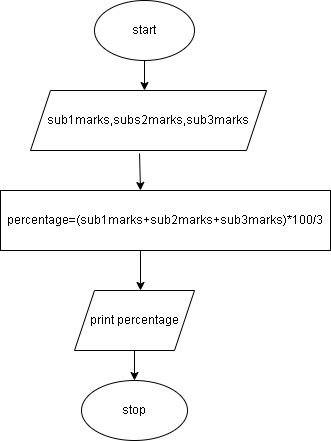

The diagram above was exported from draw.io. Its source (the exported page's mxGraphModel, read from the mxfile embedded in the PNG):
<mxGraphModel dx="880" dy="494" grid="1" gridSize="10" guides="1" tooltips="1" connect="1" arrows="1" fold="1" page="1" pageScale="1" pageWidth="827" pageHeight="1169" math="0" shadow="0">
  <root>
    <mxCell id="0" />
    <mxCell id="1" parent="0" />
    <mxCell id="NKwk6kWXQxSZ53n7IH81-1" value="start" style="ellipse;whiteSpace=wrap;html=1;" vertex="1" parent="1">
      <mxGeometry x="364" y="10" width="100" height="60" as="geometry" />
    </mxCell>
    <mxCell id="NKwk6kWXQxSZ53n7IH81-2" value="" style="endArrow=classic;html=1;rounded=0;" edge="1" parent="1">
      <mxGeometry width="50" height="50" relative="1" as="geometry">
        <mxPoint x="414" y="70" as="sourcePoint" />
        <mxPoint x="414" y="100" as="targetPoint" />
      </mxGeometry>
    </mxCell>
    <mxCell id="NKwk6kWXQxSZ53n7IH81-3" value="sub1marks,subs2marks,sub3marks" style="shape=parallelogram;perimeter=parallelogramPerimeter;whiteSpace=wrap;html=1;fixedSize=1;" vertex="1" parent="1">
      <mxGeometry x="300" y="100" width="236" height="60" as="geometry" />
    </mxCell>
    <mxCell id="NKwk6kWXQxSZ53n7IH81-4" value="" style="endArrow=classic;html=1;rounded=0;exitX=0.462;exitY=1.05;exitDx=0;exitDy=0;exitPerimeter=0;" edge="1" parent="1" source="NKwk6kWXQxSZ53n7IH81-3">
      <mxGeometry width="50" height="50" relative="1" as="geometry">
        <mxPoint x="390" y="280" as="sourcePoint" />
        <mxPoint x="410" y="200" as="targetPoint" />
      </mxGeometry>
    </mxCell>
    <mxCell id="NKwk6kWXQxSZ53n7IH81-5" value="percentage=(sub1marks+sub2marks+sub3marks)*100/3" style="rounded=0;whiteSpace=wrap;html=1;" vertex="1" parent="1">
      <mxGeometry x="270" y="200" width="330" height="60" as="geometry" />
    </mxCell>
    <mxCell id="NKwk6kWXQxSZ53n7IH81-6" value="" style="endArrow=classic;html=1;rounded=0;" edge="1" parent="1">
      <mxGeometry width="50" height="50" relative="1" as="geometry">
        <mxPoint x="410" y="260" as="sourcePoint" />
        <mxPoint x="410" y="300" as="targetPoint" />
      </mxGeometry>
    </mxCell>
    <mxCell id="NKwk6kWXQxSZ53n7IH81-7" value="print percentage" style="shape=parallelogram;perimeter=parallelogramPerimeter;whiteSpace=wrap;html=1;fixedSize=1;" vertex="1" parent="1">
      <mxGeometry x="344" y="300" width="120" height="60" as="geometry" />
    </mxCell>
    <mxCell id="NKwk6kWXQxSZ53n7IH81-8" value="" style="endArrow=classic;html=1;rounded=0;exitX=0.5;exitY=1;exitDx=0;exitDy=0;" edge="1" parent="1" source="NKwk6kWXQxSZ53n7IH81-7">
      <mxGeometry width="50" height="50" relative="1" as="geometry">
        <mxPoint x="390" y="280" as="sourcePoint" />
        <mxPoint x="404" y="390" as="targetPoint" />
      </mxGeometry>
    </mxCell>
    <mxCell id="NKwk6kWXQxSZ53n7IH81-9" value="stop" style="ellipse;whiteSpace=wrap;html=1;" vertex="1" parent="1">
      <mxGeometry x="351" y="390" width="106" height="60" as="geometry" />
    </mxCell>
  </root>
</mxGraphModel>